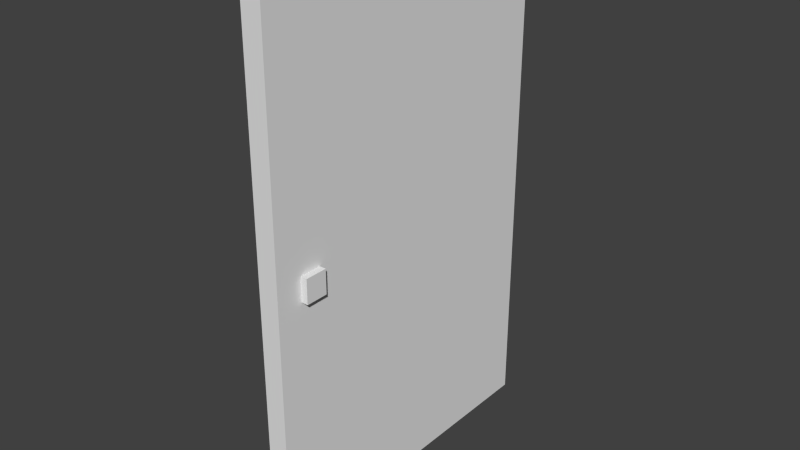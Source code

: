 # Source: door_openable.blend  (saved by Blender 2.69.0; exported with 4.5.12 LTS)
import bpy
from mathutils import Matrix  # noqa: F401  (used for matrix-valued properties, if any)

bpy.ops.wm.read_factory_settings(use_empty=True)
scene = bpy.context.scene
scene.name = 'Scene'

# ---- collections
col_collection_1 = bpy.data.collections.new('Collection 1'); scene.collection.children.link(col_collection_1)

# ---- world
world_world = bpy.data.worlds.new('World'); scene.world = world_world
world_world.color = (0.05088, 0.05088, 0.05088)
world_world.use_sun_shadow = False
world_world.sun_shadow_jitter_overblur = 0.0
world_world.cycles.sampling_method = 'MANUAL'
world_world.cycles.sample_map_resolution = 256

# ---- meshes
me_plane_000 = bpy.data.meshes.new('Plane.000')
me_plane_000.from_pydata([(-0.02645, -0.2878, -1.192e-07), (-0.02645, 0.0, -1.192e-07), (-0.02645, 0.0, 2.691), (-0.02645, -0.2878, 2.691), (0.02645, -0.2878, -1.192e-07), (0.02645, 0.0, -1.192e-07), (0.02645, 0.0, 2.691), (0.02645, -0.2878, 2.691), (-0.01848, -0.2646, 1.283), (-0.01848, -0.2452, 1.283), (-0.01848, -0.2452, 1.409), (-0.01848, -0.2646, 1.409), (-0.05396, -0.2646, 1.283), (-0.05396, -0.2452, 1.283), (-0.05396, -0.2452, 1.409), (-0.05396, -0.2646, 1.409), (0.0434, -0.2646, 1.283), (0.0434, -0.2452, 1.283), (0.0434, -0.2452, 1.409), (0.0434, -0.2646, 1.409), (0.007923, -0.2646, 1.283), (0.007923, -0.2452, 1.283), (0.007923, -0.2452, 1.409), (0.007923, -0.2646, 1.409)], [], [(1, 0, 3, 2), (5, 6, 7, 4), (1, 5, 4, 0), (3, 7, 6, 2), (0, 4, 7, 3), (2, 6, 5, 1), (9, 10, 11, 8), (13, 12, 15, 14), (9, 8, 12, 13), (11, 10, 14, 15), (8, 11, 15, 12), (10, 9, 13, 14), (17, 18, 19, 16), (21, 20, 23, 22), (17, 16, 20, 21), (19, 18, 22, 23), (16, 19, 23, 20), (18, 17, 21, 22)])
me_plane_000.use_remesh_preserve_volume = False
me_plane_000.use_remesh_preserve_attributes = False
me_plane_000.use_mirror_vertex_groups = False
me_plane_000.update()

# ---- objects
ob_door = bpy.data.objects.new('door', me_plane_000)

# ---- transforms, parenting, visibility, modifiers, constraints
ob_door.location = (0.0, 0.0, 0.0)
ob_door.scale = (2.0, 6.0, 1.0)
ob_door.lineart.crease_threshold = 0.0

# ---- collection membership
col_collection_1.objects.link(ob_door)

# ---- scene / render settings (as saved in the file)
scene.frame_start = 1; scene.frame_end = 250; scene.frame_set(240)
scene.render.engine = 'BLENDER_EEVEE_NEXT'
scene.render.image_settings.color_mode = 'RGB'
scene.render.image_settings.compression = 90
scene.render.resolution_percentage = 50
scene.render.dither_intensity = 0.0
scene.cycles.use_denoising = False
scene.cycles.samples = 10
scene.cycles.sampling_pattern = 'TABULATED_SOBOL'
scene.cycles.light_sampling_threshold = 0.0
scene.cycles.use_adaptive_sampling = False
scene.cycles.use_light_tree = False
scene.cycles.blur_glossy = 0.0
scene.cycles.volume_bounces = 1
scene.cycles.pixel_filter_type = 'GAUSSIAN'
scene.cycles.sample_clamp_indirect = 0.0
scene.view_settings.view_transform = 'Standard'
bpy.context.view_layer.update()

# ---- added for rendering (the .blend has no active camera and no usable light): camera, sun
cam_auto = bpy.data.cameras.new('AutoCamera')
cam_auto.lens = 50.0
cam_auto.sensor_width = 36.0
cam_auto.clip_end = 1000.0
ob_auto_camera = bpy.data.objects.new('AutoCamera', cam_auto)
scene.collection.objects.link(ob_auto_camera)
ob_auto_camera.location = (2.95346, -4.42018, 3.7169)
ob_auto_camera.rotation_euler = (1.09748, -7.21219e-08, 0.694738)
scene.camera = ob_auto_camera
light_auto_sun = bpy.data.lights.new('AutoSun', 'SUN')
light_auto_sun.energy = 3.0
light_auto_sun.angle = 0.0523599
ob_auto_sun = bpy.data.objects.new('AutoSun', light_auto_sun)
scene.collection.objects.link(ob_auto_sun)
ob_auto_sun.rotation_euler = (0.872665, 0.174533, 0.523599)
bpy.context.view_layer.update()
